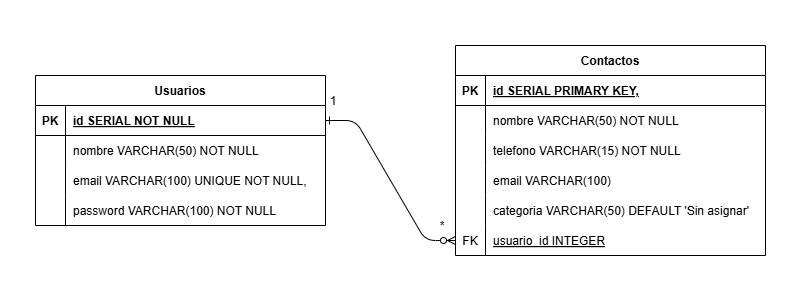

The diagram above was exported from draw.io. Its source (the exported page's mxGraphModel, read from the mxfile embedded in the PNG):
<mxGraphModel dx="1019" dy="531" grid="1" gridSize="10" guides="1" tooltips="1" connect="1" arrows="1" fold="1" page="1" pageScale="1" pageWidth="800" pageHeight="100" math="0" shadow="0" extFonts="Permanent Marker^https://fonts.googleapis.com/css?family=Permanent+Marker">
  <root>
    <mxCell id="0" />
    <mxCell id="1" parent="0" />
    <mxCell id="C-vyLk0tnHw3VtMMgP7b-1" value="" style="edgeStyle=entityRelationEdgeStyle;endArrow=ERzeroToMany;startArrow=ERone;endFill=1;startFill=0;" parent="1" source="C-vyLk0tnHw3VtMMgP7b-24" target="Tc7OzzSE0PLzooxM2-WE-31" edge="1">
      <mxGeometry width="100" height="100" relative="1" as="geometry">
        <mxPoint x="315" y="645" as="sourcePoint" />
        <mxPoint x="415" y="545" as="targetPoint" />
      </mxGeometry>
    </mxCell>
    <mxCell id="C-vyLk0tnHw3VtMMgP7b-2" value="Contactos" style="shape=table;startSize=30;container=1;collapsible=1;childLayout=tableLayout;fixedRows=1;rowLines=0;fontStyle=1;align=center;resizeLast=1;" parent="1" vertex="1">
      <mxGeometry x="455" y="45" width="310" height="210" as="geometry" />
    </mxCell>
    <mxCell id="C-vyLk0tnHw3VtMMgP7b-3" value="" style="shape=partialRectangle;collapsible=0;dropTarget=0;pointerEvents=0;fillColor=none;points=[[0,0.5],[1,0.5]];portConstraint=eastwest;top=0;left=0;right=0;bottom=1;" parent="C-vyLk0tnHw3VtMMgP7b-2" vertex="1">
      <mxGeometry y="30" width="310" height="30" as="geometry" />
    </mxCell>
    <mxCell id="C-vyLk0tnHw3VtMMgP7b-4" value="PK" style="shape=partialRectangle;overflow=hidden;connectable=0;fillColor=none;top=0;left=0;bottom=0;right=0;fontStyle=1;" parent="C-vyLk0tnHw3VtMMgP7b-3" vertex="1">
      <mxGeometry width="30" height="30" as="geometry">
        <mxRectangle width="30" height="30" as="alternateBounds" />
      </mxGeometry>
    </mxCell>
    <mxCell id="C-vyLk0tnHw3VtMMgP7b-5" value="id SERIAL PRIMARY KEY, " style="shape=partialRectangle;overflow=hidden;connectable=0;fillColor=none;top=0;left=0;bottom=0;right=0;align=left;spacingLeft=6;fontStyle=5;" parent="C-vyLk0tnHw3VtMMgP7b-3" vertex="1">
      <mxGeometry x="30" width="280" height="30" as="geometry">
        <mxRectangle width="280" height="30" as="alternateBounds" />
      </mxGeometry>
    </mxCell>
    <mxCell id="C-vyLk0tnHw3VtMMgP7b-6" value="" style="shape=partialRectangle;collapsible=0;dropTarget=0;pointerEvents=0;fillColor=none;points=[[0,0.5],[1,0.5]];portConstraint=eastwest;top=0;left=0;right=0;bottom=0;" parent="C-vyLk0tnHw3VtMMgP7b-2" vertex="1">
      <mxGeometry y="60" width="310" height="30" as="geometry" />
    </mxCell>
    <mxCell id="C-vyLk0tnHw3VtMMgP7b-7" value="" style="shape=partialRectangle;overflow=hidden;connectable=0;fillColor=none;top=0;left=0;bottom=0;right=0;" parent="C-vyLk0tnHw3VtMMgP7b-6" vertex="1">
      <mxGeometry width="30" height="30" as="geometry">
        <mxRectangle width="30" height="30" as="alternateBounds" />
      </mxGeometry>
    </mxCell>
    <mxCell id="C-vyLk0tnHw3VtMMgP7b-8" value="nombre VARCHAR(50) NOT NULL" style="shape=partialRectangle;overflow=hidden;connectable=0;fillColor=none;top=0;left=0;bottom=0;right=0;align=left;spacingLeft=6;" parent="C-vyLk0tnHw3VtMMgP7b-6" vertex="1">
      <mxGeometry x="30" width="280" height="30" as="geometry">
        <mxRectangle width="280" height="30" as="alternateBounds" />
      </mxGeometry>
    </mxCell>
    <mxCell id="C-vyLk0tnHw3VtMMgP7b-9" value="" style="shape=partialRectangle;collapsible=0;dropTarget=0;pointerEvents=0;fillColor=none;points=[[0,0.5],[1,0.5]];portConstraint=eastwest;top=0;left=0;right=0;bottom=0;" parent="C-vyLk0tnHw3VtMMgP7b-2" vertex="1">
      <mxGeometry y="90" width="310" height="30" as="geometry" />
    </mxCell>
    <mxCell id="C-vyLk0tnHw3VtMMgP7b-10" value="" style="shape=partialRectangle;overflow=hidden;connectable=0;fillColor=none;top=0;left=0;bottom=0;right=0;" parent="C-vyLk0tnHw3VtMMgP7b-9" vertex="1">
      <mxGeometry width="30" height="30" as="geometry">
        <mxRectangle width="30" height="30" as="alternateBounds" />
      </mxGeometry>
    </mxCell>
    <mxCell id="C-vyLk0tnHw3VtMMgP7b-11" value="telefono VARCHAR(15) NOT NULL" style="shape=partialRectangle;overflow=hidden;connectable=0;fillColor=none;top=0;left=0;bottom=0;right=0;align=left;spacingLeft=6;" parent="C-vyLk0tnHw3VtMMgP7b-9" vertex="1">
      <mxGeometry x="30" width="280" height="30" as="geometry">
        <mxRectangle width="280" height="30" as="alternateBounds" />
      </mxGeometry>
    </mxCell>
    <mxCell id="Tc7OzzSE0PLzooxM2-WE-25" value="" style="shape=partialRectangle;collapsible=0;dropTarget=0;pointerEvents=0;fillColor=none;points=[[0,0.5],[1,0.5]];portConstraint=eastwest;top=0;left=0;right=0;bottom=0;" vertex="1" parent="C-vyLk0tnHw3VtMMgP7b-2">
      <mxGeometry y="120" width="310" height="30" as="geometry" />
    </mxCell>
    <mxCell id="Tc7OzzSE0PLzooxM2-WE-26" value="" style="shape=partialRectangle;overflow=hidden;connectable=0;fillColor=none;top=0;left=0;bottom=0;right=0;" vertex="1" parent="Tc7OzzSE0PLzooxM2-WE-25">
      <mxGeometry width="30" height="30" as="geometry">
        <mxRectangle width="30" height="30" as="alternateBounds" />
      </mxGeometry>
    </mxCell>
    <mxCell id="Tc7OzzSE0PLzooxM2-WE-27" value="email VARCHAR(100)" style="shape=partialRectangle;overflow=hidden;connectable=0;fillColor=none;top=0;left=0;bottom=0;right=0;align=left;spacingLeft=6;" vertex="1" parent="Tc7OzzSE0PLzooxM2-WE-25">
      <mxGeometry x="30" width="280" height="30" as="geometry">
        <mxRectangle width="280" height="30" as="alternateBounds" />
      </mxGeometry>
    </mxCell>
    <mxCell id="Tc7OzzSE0PLzooxM2-WE-28" value="" style="shape=partialRectangle;collapsible=0;dropTarget=0;pointerEvents=0;fillColor=none;points=[[0,0.5],[1,0.5]];portConstraint=eastwest;top=0;left=0;right=0;bottom=0;" vertex="1" parent="C-vyLk0tnHw3VtMMgP7b-2">
      <mxGeometry y="150" width="310" height="30" as="geometry" />
    </mxCell>
    <mxCell id="Tc7OzzSE0PLzooxM2-WE-29" value="" style="shape=partialRectangle;overflow=hidden;connectable=0;fillColor=none;top=0;left=0;bottom=0;right=0;" vertex="1" parent="Tc7OzzSE0PLzooxM2-WE-28">
      <mxGeometry width="30" height="30" as="geometry">
        <mxRectangle width="30" height="30" as="alternateBounds" />
      </mxGeometry>
    </mxCell>
    <mxCell id="Tc7OzzSE0PLzooxM2-WE-30" value="categoria VARCHAR(50) DEFAULT 'Sin asignar'" style="shape=partialRectangle;overflow=hidden;connectable=0;fillColor=none;top=0;left=0;bottom=0;right=0;align=left;spacingLeft=6;" vertex="1" parent="Tc7OzzSE0PLzooxM2-WE-28">
      <mxGeometry x="30" width="280" height="30" as="geometry">
        <mxRectangle width="280" height="30" as="alternateBounds" />
      </mxGeometry>
    </mxCell>
    <mxCell id="Tc7OzzSE0PLzooxM2-WE-31" value="" style="shape=partialRectangle;collapsible=0;dropTarget=0;pointerEvents=0;fillColor=none;points=[[0,0.5],[1,0.5]];portConstraint=eastwest;top=0;left=0;right=0;bottom=0;" vertex="1" parent="C-vyLk0tnHw3VtMMgP7b-2">
      <mxGeometry y="180" width="310" height="30" as="geometry" />
    </mxCell>
    <mxCell id="Tc7OzzSE0PLzooxM2-WE-32" value="FK" style="shape=partialRectangle;overflow=hidden;connectable=0;fillColor=none;top=0;left=0;bottom=0;right=0;" vertex="1" parent="Tc7OzzSE0PLzooxM2-WE-31">
      <mxGeometry width="30" height="30" as="geometry">
        <mxRectangle width="30" height="30" as="alternateBounds" />
      </mxGeometry>
    </mxCell>
    <mxCell id="Tc7OzzSE0PLzooxM2-WE-33" value="usuario_id INTEGER" style="shape=partialRectangle;overflow=hidden;connectable=0;fillColor=none;top=0;left=0;bottom=0;right=0;align=left;spacingLeft=6;fontStyle=4" vertex="1" parent="Tc7OzzSE0PLzooxM2-WE-31">
      <mxGeometry x="30" width="280" height="30" as="geometry">
        <mxRectangle width="280" height="30" as="alternateBounds" />
      </mxGeometry>
    </mxCell>
    <mxCell id="C-vyLk0tnHw3VtMMgP7b-23" value="Usuarios" style="shape=table;startSize=30;container=1;collapsible=1;childLayout=tableLayout;fixedRows=1;rowLines=0;fontStyle=1;align=center;resizeLast=1;" parent="1" vertex="1">
      <mxGeometry x="35" y="75" width="290" height="150" as="geometry" />
    </mxCell>
    <mxCell id="C-vyLk0tnHw3VtMMgP7b-24" value="" style="shape=partialRectangle;collapsible=0;dropTarget=0;pointerEvents=0;fillColor=none;points=[[0,0.5],[1,0.5]];portConstraint=eastwest;top=0;left=0;right=0;bottom=1;" parent="C-vyLk0tnHw3VtMMgP7b-23" vertex="1">
      <mxGeometry y="30" width="290" height="30" as="geometry" />
    </mxCell>
    <mxCell id="C-vyLk0tnHw3VtMMgP7b-25" value="PK" style="shape=partialRectangle;overflow=hidden;connectable=0;fillColor=none;top=0;left=0;bottom=0;right=0;fontStyle=1;" parent="C-vyLk0tnHw3VtMMgP7b-24" vertex="1">
      <mxGeometry width="30" height="30" as="geometry">
        <mxRectangle width="30" height="30" as="alternateBounds" />
      </mxGeometry>
    </mxCell>
    <mxCell id="C-vyLk0tnHw3VtMMgP7b-26" value="id SERIAL NOT NULL" style="shape=partialRectangle;overflow=hidden;connectable=0;fillColor=none;top=0;left=0;bottom=0;right=0;align=left;spacingLeft=6;fontStyle=5;" parent="C-vyLk0tnHw3VtMMgP7b-24" vertex="1">
      <mxGeometry x="30" width="260" height="30" as="geometry">
        <mxRectangle width="260" height="30" as="alternateBounds" />
      </mxGeometry>
    </mxCell>
    <mxCell id="C-vyLk0tnHw3VtMMgP7b-27" value="" style="shape=partialRectangle;collapsible=0;dropTarget=0;pointerEvents=0;fillColor=none;points=[[0,0.5],[1,0.5]];portConstraint=eastwest;top=0;left=0;right=0;bottom=0;" parent="C-vyLk0tnHw3VtMMgP7b-23" vertex="1">
      <mxGeometry y="60" width="290" height="30" as="geometry" />
    </mxCell>
    <mxCell id="C-vyLk0tnHw3VtMMgP7b-28" value="" style="shape=partialRectangle;overflow=hidden;connectable=0;fillColor=none;top=0;left=0;bottom=0;right=0;" parent="C-vyLk0tnHw3VtMMgP7b-27" vertex="1">
      <mxGeometry width="30" height="30" as="geometry">
        <mxRectangle width="30" height="30" as="alternateBounds" />
      </mxGeometry>
    </mxCell>
    <mxCell id="C-vyLk0tnHw3VtMMgP7b-29" value="nombre VARCHAR(50) NOT NULL" style="shape=partialRectangle;overflow=hidden;connectable=0;fillColor=none;top=0;left=0;bottom=0;right=0;align=left;spacingLeft=6;" parent="C-vyLk0tnHw3VtMMgP7b-27" vertex="1">
      <mxGeometry x="30" width="260" height="30" as="geometry">
        <mxRectangle width="260" height="30" as="alternateBounds" />
      </mxGeometry>
    </mxCell>
    <mxCell id="Tc7OzzSE0PLzooxM2-WE-16" value="" style="shape=partialRectangle;collapsible=0;dropTarget=0;pointerEvents=0;fillColor=none;points=[[0,0.5],[1,0.5]];portConstraint=eastwest;top=0;left=0;right=0;bottom=0;" vertex="1" parent="C-vyLk0tnHw3VtMMgP7b-23">
      <mxGeometry y="90" width="290" height="30" as="geometry" />
    </mxCell>
    <mxCell id="Tc7OzzSE0PLzooxM2-WE-17" value="" style="shape=partialRectangle;overflow=hidden;connectable=0;fillColor=none;top=0;left=0;bottom=0;right=0;" vertex="1" parent="Tc7OzzSE0PLzooxM2-WE-16">
      <mxGeometry width="30" height="30" as="geometry">
        <mxRectangle width="30" height="30" as="alternateBounds" />
      </mxGeometry>
    </mxCell>
    <mxCell id="Tc7OzzSE0PLzooxM2-WE-18" value="email VARCHAR(100) UNIQUE NOT NULL," style="shape=partialRectangle;overflow=hidden;connectable=0;fillColor=none;top=0;left=0;bottom=0;right=0;align=left;spacingLeft=6;" vertex="1" parent="Tc7OzzSE0PLzooxM2-WE-16">
      <mxGeometry x="30" width="260" height="30" as="geometry">
        <mxRectangle width="260" height="30" as="alternateBounds" />
      </mxGeometry>
    </mxCell>
    <mxCell id="Tc7OzzSE0PLzooxM2-WE-19" value="" style="shape=partialRectangle;collapsible=0;dropTarget=0;pointerEvents=0;fillColor=none;points=[[0,0.5],[1,0.5]];portConstraint=eastwest;top=0;left=0;right=0;bottom=0;" vertex="1" parent="C-vyLk0tnHw3VtMMgP7b-23">
      <mxGeometry y="120" width="290" height="30" as="geometry" />
    </mxCell>
    <mxCell id="Tc7OzzSE0PLzooxM2-WE-20" value="" style="shape=partialRectangle;overflow=hidden;connectable=0;fillColor=none;top=0;left=0;bottom=0;right=0;" vertex="1" parent="Tc7OzzSE0PLzooxM2-WE-19">
      <mxGeometry width="30" height="30" as="geometry">
        <mxRectangle width="30" height="30" as="alternateBounds" />
      </mxGeometry>
    </mxCell>
    <mxCell id="Tc7OzzSE0PLzooxM2-WE-21" value="password VARCHAR(100) NOT NULL" style="shape=partialRectangle;overflow=hidden;connectable=0;fillColor=none;top=0;left=0;bottom=0;right=0;align=left;spacingLeft=6;" vertex="1" parent="Tc7OzzSE0PLzooxM2-WE-19">
      <mxGeometry x="30" width="260" height="30" as="geometry">
        <mxRectangle width="260" height="30" as="alternateBounds" />
      </mxGeometry>
    </mxCell>
    <mxCell id="Tc7OzzSE0PLzooxM2-WE-34" value="1" style="text;strokeColor=none;align=center;fillColor=none;html=1;verticalAlign=middle;whiteSpace=wrap;rounded=0;" vertex="1" parent="1">
      <mxGeometry x="303" y="86" width="60" height="30" as="geometry" />
    </mxCell>
    <mxCell id="Tc7OzzSE0PLzooxM2-WE-35" value="*" style="text;strokeColor=none;align=center;fillColor=none;html=1;verticalAlign=middle;whiteSpace=wrap;rounded=0;" vertex="1" parent="1">
      <mxGeometry x="412" y="211" width="60" height="30" as="geometry" />
    </mxCell>
  </root>
</mxGraphModel>